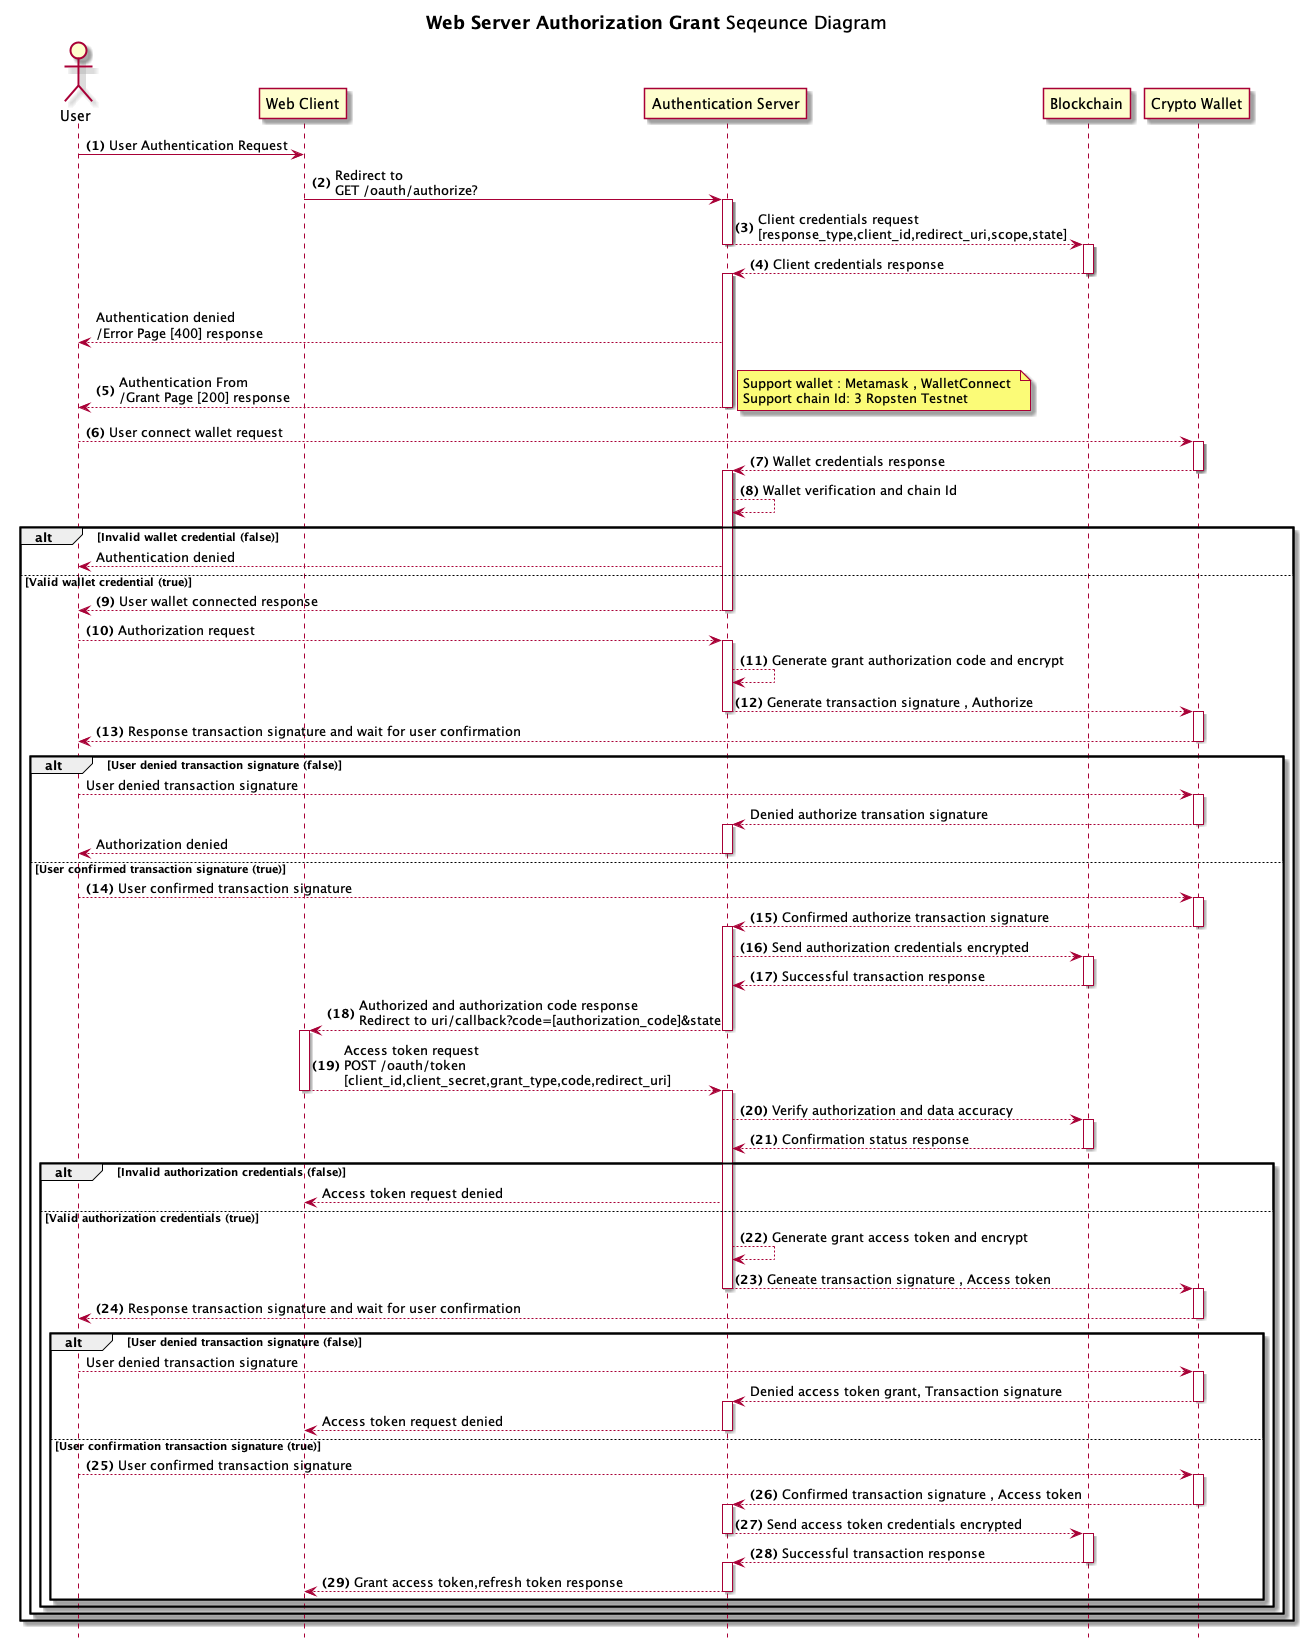

The diagram above was rendered by PlantUML. Its source (embedded in the PNG):
@startuml Web Server Authorization Grant
title **Web Server Authorization Grant** Seqeunce Diagram
hide footbox
actor User
autonumber "<b>(0)"
"User" -> "Web Client" : User Authentication Request
"Web Client" -> "Authentication Server" ++:  Redirect to \nGET /oauth/authorize?
"Authentication Server" --> "Blockchain" --++: Client credentials request\n[response_type,client_id,redirect_uri,scope,state]
"Blockchain" --> "Authentication Server" --++: Client credentials response
alt Invalid client credentials (false)
    autonumber stop
    "Authentication Server" --> "User": Authentication denied \n/Error Page [400] response
else Valid client credentials (true)
    autonumber resume
    "Authentication Server" --> "User" --: Authentication From\n/Grant Page [200] response
    note right: Support wallet : Metamask , WalletConnect \nSupport chain Id: 3 Ropsten Testnet
    "User" --> "Crypto Wallet" ++: User connect wallet request
    "Crypto Wallet" --> "Authentication Server" --++:  Wallet credentials response
    "Authentication Server" --> "Authentication Server" : Wallet verification and chain Id
    alt Invalid wallet credential (false)
        autonumber stop
        "Authentication Server" --> "User" : Authentication denied
    else  Valid wallet credential (true) 
        autonumber resume
        "Authentication Server" --> "User" --: User wallet connected response
        "User" --> "Authentication Server" ++: Authorization request
        "Authentication Server" --> "Authentication Server" : Generate grant authorization code and encrypt
        "Authentication Server" --> "Crypto Wallet" --++: Generate transaction signature , Authorize
        "Crypto Wallet" --> "User" --:  Response transaction signature and wait for user confirmation
        alt  User denied transaction signature (false)
            autonumber stop
            "User" --> "Crypto Wallet" ++: User denied transaction signature
            "Crypto Wallet" --> "Authentication Server" --++: Denied authorize transation signature
            "Authentication Server" --> "User" --: Authorization denied
        else User confirmed transaction signature (true)
            autonumber resume
            "User" --> "Crypto Wallet" ++: User confirmed transaction signature
            "Crypto Wallet" --> "Authentication Server" --++: Confirmed authorize transaction signature
            "Authentication Server" --> "Blockchain" ++: Send authorization credentials encrypted
            "Blockchain" --> "Authentication Server" --: Successful transaction response
            "Authentication Server" --> "Web Client" --++: Authorized and authorization code response \nRedirect to uri/callback?code=[authorization_code]&state
            "Web Client" --> "Authentication Server" --++: Access token request \nPOST /oauth/token\n[client_id,client_secret,grant_type,code,redirect_uri]
            "Authentication Server" --> "Blockchain" ++: Verify authorization and data accuracy  
            "Blockchain" --> "Authentication Server" --: Confirmation status response
            alt Invalid authorization credentials (false)
                 autonumber stop
                "Authentication Server" --> "Web Client" : Access token request denied 
            else Valid authorization credentials (true)
                autonumber resume
                "Authentication Server" --> "Authentication Server" : Generate grant access token and encrypt
                "Authentication Server" --> "Crypto Wallet" --++: Geneate transaction signature , Access token
                "Crypto Wallet" --> "User" --: Response transaction signature and wait for user confirmation  
                alt User denied transaction signature (false)
                    autonumber stop
                    "User" --> "Crypto Wallet" ++ : User denied transaction signature
                    "Crypto Wallet" --> "Authentication Server" --++: Denied access token grant, Transaction signature
                    "Authentication Server" --> "Web Client" --: Access token request denied
                else User confirmation transaction signature (true)
                    autonumber resume
                    "User" --> "Crypto Wallet" ++: User confirmed transaction signature
                    "Crypto Wallet" --> "Authentication Server" --++: Confirmed transaction signature , Access token
                    "Authentication Server" --> "Blockchain" --++: Send access token credentials encrypted
                    "Blockchain" --> "Authentication Server" --++: Successful transaction response
                    "Authentication Server" --> "Web Client" --: Grant access token,refresh token response
         end
       end
    end
end
@enduml